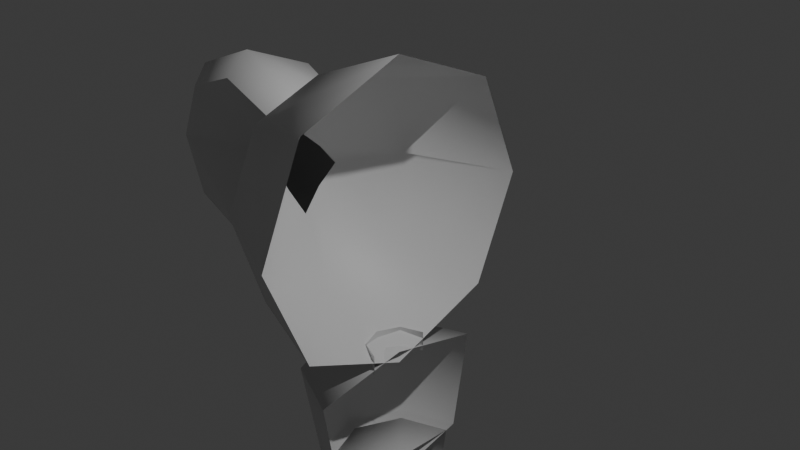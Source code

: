 # Source: monkey.blend  (saved by Blender 4.3.34; exported with 4.5.12 LTS)
import bpy
from mathutils import Matrix  # noqa: F401  (used for matrix-valued properties, if any)

bpy.ops.wm.read_factory_settings(use_empty=True)
scene = bpy.context.scene
scene.name = 'Scene'

# ---- collections
col_collection = bpy.data.collections.new('Collection'); scene.collection.children.link(col_collection)

# ---- materials (node trees are filled in below, after node groups)
mat_material = bpy.data.materials.new('Material')
mat_material.alpha_threshold = 0.0
mat_material.roughness = 0.5
mat_material.line_color = (0.0, 0.0, 0.0, 1.0)

# ---- material node trees
mat_material.use_nodes = True; mat_material.node_tree.nodes.clear()
_N = mat_material.node_tree.nodes; _L = mat_material.node_tree.links
n0 = _N.new('ShaderNodeOutputMaterial'); n0.name = 'Material Output'; n0.location = (300, 300)
n1 = _N.new('ShaderNodeBsdfPrincipled'); n1.name = 'Principled BSDF'; n1.location = (10, 300)
n1.inputs[3].default_value = 1.45
_L.new(n1.outputs[0], n0.inputs[0])
n0.is_active_output = True

# ---- world
world_world = bpy.data.worlds.new('World'); scene.world = world_world
world_world.use_nodes = True; world_world.node_tree.nodes.clear()
_N = world_world.node_tree.nodes; _L = world_world.node_tree.links
n0 = _N.new('ShaderNodeOutputWorld'); n0.name = 'World Output'; n0.location = (300, 300)
n1 = _N.new('ShaderNodeBackground'); n1.name = 'Background'; n1.location = (10, 300)
n1.inputs[0].default_value = (0.05088, 0.05088, 0.05088, 1.0)
_L.new(n1.outputs[0], n0.inputs[0])
n0.is_active_output = True
world_world.color = (0.05088, 0.05088, 0.05088)
world_world.sun_shadow_jitter_overblur = 0.0

# ---- cameras
cam_camera = bpy.data.cameras.new('Camera')
cam_camera.clip_end = 100.0
cam_camera.ortho_scale = 7.314

# ---- lights
light_light = bpy.data.lights.new('Light', 'POINT')
light_light.energy = 1000.0
light_light.shadow_soft_size = 0.1

# ---- meshes
me_cube = bpy.data.meshes.new('Cube')
me_cube.from_pydata([(-1.0, 1.0, 1.0), (-1.812, 0.7182, 0.7), (-1.812, 0.7182, -0.7), (-1.0, 1.0, -1.0), (-1.0, -1.0, 1.0), (-1.779, -0.2766, 0.684), (-1.0, -1.0, -1.0), (-1.779, -0.2766, -0.684), (-1.225, 0.0, -1.225), (-3.163, 0.7, 0.7), (-3.163, 0.7, -0.7), (0.0, 1.225, -1.225), (-1.225, -1.225, 0.0), (-3.147, -0.2766, 0.684), (-3.147, -0.2766, -0.684), (-1.225, 1.225, 0.0), (0.0, -1.225, 1.225), (-3.321, 0.0, -0.8573), (-2.463, 0.8573, -0.8573), (0.0, -1.225, -1.225), (-1.225, 0.0, 1.225), (-1.638, 0.8756, 0.0), (0.0, 1.225, 1.225), (-3.418, -0.2891, 0.0), (0.0, 1.732, 0.0), (-1.693, -0.2891, 0.0), (-3.321, 0.8573, 0.0), (0.0, 0.0, -1.732), (-2.463, -0.2891, 0.9479), (-1.606, 0.0, 0.8573), (0.0, -1.732, 0.0), (0.0, 0.0, 1.732), (-2.463, -0.2891, -0.9479), (-3.321, 0.0, 0.8573), (-2.463, 0.8573, 0.8573), (-1.606, 0.0, -0.8573), (-2.463, 1.212, 0.0), (-2.463, 0.0, -1.212), (-3.676, 0.0, 0.0), (-2.463, 0.146, 0.0), (-2.463, 0.0, 1.212), (-1.532, 0.0, 0.484), (-1.545, 0.2554, 0.2554), (-1.542, 0.4599, 0.0), (-1.551, 0.2213, -0.2157), (-1.532, 0.0, -0.484), (-1.638, -0.2277, 0.0), (-1.613, -0.163, -0.163), (-1.573, -0.1107, 0.2738)], [], [(31, 20, 4, 16), (30, 16, 4, 12), (15, 43, 42, 0), (3, 15, 24, 11), (15, 0, 22, 24), (8, 27, 19, 6), (3, 11, 27, 8), (43, 15, 3, 44), (6, 12, 46, 47), (4, 20, 41, 48), (19, 30, 12, 6), (22, 0, 20, 31), (40, 33, 13, 28), (39, 28, 13, 23), (38, 33, 9, 26), (37, 35, 7, 32), (46, 48, 5, 25), (36, 34, 1, 21), (18, 36, 21, 2), (10, 26, 36, 18), (26, 9, 34, 36), (46, 25, 7, 47), (43, 44, 2, 21), (43, 21, 1, 42), (17, 37, 32, 14), (10, 18, 37, 17), (18, 2, 35, 37), (17, 38, 26, 10), (14, 23, 38, 17), (23, 13, 33, 38), (32, 39, 23, 14), (7, 25, 39, 32), (25, 5, 28, 39), (29, 40, 28, 5), (1, 34, 40, 29), (34, 9, 33, 40), (42, 1, 29, 41), (20, 0, 42, 41), (4, 48, 46, 12), (6, 47, 45, 8), (8, 45, 44, 3), (45, 35, 2, 44), (41, 29, 5, 48), (45, 47, 7, 35)])
me_cube.polygons.foreach_set('use_smooth', [True] * 44)
_k = set([(5, 25), (5, 28), (7, 25), (7, 32), (13, 23), (13, 28), (14, 23), (14, 32), (41, 42), (41, 48), (42, 43), (43, 44), (44, 45), (45, 47), (46, 47), (46, 48)])
me_cube.attributes.new('sharp_edge', 'BOOLEAN', 'EDGE').data.foreach_set('value', [ (min(e.vertices), max(e.vertices)) in _k for e in me_cube.edges])
_uv = me_cube.uv_layers.new(name='UVMap')
_uv.uv.foreach_set('vector', [0.75, 0.625, 0.875, 0.625, 0.875, 0.75, 0.75, 0.75, 0.5, 0.875, 0.625, 0.875, 0.625, 1.0, 0.5, 1.0, 0.5, 0.25, 0.5, 0.1719, 0.5396, 0.5862, 0.625, 0.25, 0.375, 0.25, 0.5, 0.25, 0.5, 0.375, 0.375, 0.375, 0.5, 0.25, 0.625, 0.25, 0.625, 0.375, 0.5, 0.375, 0.125, 0.625, 0.25, 0.625, 0.25, 0.75, 0.125, 0.75, 0.125, 0.5, 0.25, 0.5, 0.25, 0.625, 0.125, 0.625, 0.5, 0.5593, 0.5, 0.25, 0.375, 0.25, 0.4659, 0.5908, 0.375, 1.0, 0.5, 0.0, 0.5, 0.7234, 0.473, 0.6971, 0.875, 0.75, 0.625, 0.125, 0.5706, 0.625, 0.5433, 0.6716, 0.375, 0.875, 0.5, 0.875, 0.5, 1.0, 0.375, 1.0, 0.75, 0.5, 0.875, 0.5, 0.875, 0.625, 0.75, 0.625, 0.75, 0.625, 0.875, 0.625, 0.875, 0.75, 0.75, 0.75, 0.5, 0.875, 0.625, 0.875, 0.625, 1.0, 0.5, 1.0, 0.5, 0.125, 0.625, 0.125, 0.625, 0.25, 0.5, 0.25, 0.25, 0.625, 0.375, 0.625, 0.375, 0.75, 0.25, 0.75, 0.5, 0.7234, 0.5433, 0.6716, 0.625, 0.75, 0.5, 0.75, 0.5, 0.375, 0.625, 0.375, 0.625, 0.5, 0.5, 0.5, 0.375, 0.375, 0.5, 0.375, 0.5, 0.5, 0.375, 0.5, 0.375, 0.25, 0.5, 0.25, 0.5, 0.375, 0.375, 0.375, 0.5, 0.25, 0.625, 0.25, 0.625, 0.375, 0.5, 0.375, 0.5, 0.7234, 0.5, 0.75, 0.375, 0.75, 0.473, 0.6971, 0.5, 0.5593, 0.4659, 0.5908, 0.375, 0.5, 0.5, 0.5, 0.5, 0.5593, 0.5, 0.5, 0.625, 0.5, 0.5396, 0.5862, 0.125, 0.625, 0.25, 0.625, 0.25, 0.75, 0.125, 0.75, 0.125, 0.5, 0.25, 0.5, 0.25, 0.625, 0.125, 0.625, 0.25, 0.5, 0.375, 0.5, 0.375, 0.625, 0.25, 0.625, 0.375, 0.125, 0.5, 0.125, 0.5, 0.25, 0.375, 0.25, 0.375, 0.0, 0.5, 0.0, 0.5, 0.125, 0.375, 0.125, 0.5, 0.0, 0.625, 0.0, 0.625, 0.125, 0.5, 0.125, 0.375, 0.875, 0.5, 0.875, 0.5, 1.0, 0.375, 1.0, 0.375, 0.75, 0.5, 0.75, 0.5, 0.875, 0.375, 0.875, 0.5, 0.75, 0.625, 0.75, 0.625, 0.875, 0.5, 0.875, 0.625, 0.625, 0.75, 0.625, 0.75, 0.75, 0.625, 0.75, 0.625, 0.5, 0.75, 0.5, 0.75, 0.625, 0.625, 0.625, 0.75, 0.5, 0.875, 0.5, 0.875, 0.625, 0.75, 0.625, 0.5396, 0.5862, 0.625, 0.5, 0.625, 0.625, 0.5706, 0.625, 0.625, 0.125, 0.625, 0.25, 0.5396, 0.5862, 0.5494, 0.125, 0.875, 0.75, 0.5433, 0.6716, 0.5, 0.7234, 0.5, 0.0, 0.375, 1.0, 0.473, 0.6971, 0.4294, 0.625, 0.375, 0.125, 0.375, 0.125, 0.4294, 0.625, 0.4659, 0.5908, 0.375, 0.25, 0.4294, 0.625, 0.375, 0.625, 0.375, 0.5, 0.4659, 0.5908, 0.5706, 0.625, 0.625, 0.625, 0.625, 0.75, 0.5433, 0.6716, 0.4294, 0.625, 0.473, 0.6971, 0.375, 0.75, 0.375, 0.625])
me_cube.materials.append(mat_material)
me_cube.use_mirror_vertex_groups = False
me_cube.update()
me_circle = bpy.data.meshes.new('Circle')
me_circle.from_pydata([(0.0, 1.0, 0.0), (-0.7071, 0.7071, 0.0), (-1.0, 0.0, 0.0), (-0.7071, -0.7071, 0.0), (0.0, -1.0, 0.0), (0.0, 1.0, 0.6585), (-0.7071, 0.7071, 0.6585), (-1.0, 0.0, 0.6585), (-0.7071, -0.7071, 0.6585), (0.0, -1.0, 0.6585)], [], [(1, 0, 5, 6), (4, 3, 8, 9), (2, 1, 6, 7), (3, 2, 7, 8)])
me_circle.polygons.foreach_set('use_smooth', [True] * 4)
_uv = me_circle.uv_layers.new(name='UVMap')
_uv.uv.foreach_set('vector', [0.0, 0.0, 0.0, 0.0, 0.0, 0.0, 0.0, 0.0, 0.0, 0.0, 0.0, 0.0, 0.0, 0.0, 0.0, 0.0, 0.0, 0.0, 0.0, 0.0, 0.0, 0.0, 0.0, 0.0, 0.0, 0.0, 0.0, 0.0, 0.0, 0.0, 0.0, 0.0])
me_circle.update()
me_circle_002 = bpy.data.meshes.new('Circle.002')
me_circle_002.from_pydata([(-5.721e-09, 1.075, -0.1722), (-0.7601, 0.7601, -0.1722), (-1.075, 0.0, -0.1722), (-0.7601, -0.7601, -0.1722), (-5.721e-09, -1.075, -0.1722), (3.725e-09, -3.725e-09, 6.881e-08), (-1.913e-09, 0.8765, -1.042), (-0.6198, 0.6198, -1.042), (-0.8765, 0.0, -1.042), (-0.6198, -0.6198, -1.042), (-1.913e-09, -0.8765, -1.042), (0.0, 0.0, -1.23)], [], [(3, 4, 5), (1, 2, 5), (2, 3, 5), (0, 1, 5), (3, 2, 8, 9), (1, 0, 6, 7), (4, 3, 9, 10), (2, 1, 7, 8), (10, 9, 11), (8, 7, 11), (9, 8, 11), (7, 6, 11)])
me_circle_002.polygons.foreach_set('use_smooth', [True] * 12)
_uv = me_circle_002.uv_layers.new(name='UVMap')
_uv.uv.foreach_set('vector', [0.0, 0.0, 0.0, 0.0, 0.0, 0.0, 0.0, 0.0, 0.0, 0.0, 0.0, 0.0, 0.0, 0.0, 0.0, 0.0, 0.0, 0.0, 0.0, 0.0, 0.0, 0.0, 0.0, 0.0, 0.0, 0.0, 0.0, 0.0, 0.0, 0.0, 0.0, 0.0, 0.0, 0.0, 0.0, 0.0, 0.0, 0.0, 0.0, 0.0, 0.0, 0.0, 0.0, 0.0, 0.0, 0.0, 0.0, 0.0, 0.0, 0.0, 0.0, 0.0, 0.0, 0.0, 0.0, 0.0, 0.0, 0.0, 0.0, 0.0, 0.0, 0.0, 0.0, 0.0, 0.0, 0.0, 0.0, 0.0, 0.0, 0.0, 0.0, 0.0, 0.0, 0.0, 0.0, 0.0, 0.0, 0.0, 0.0, 0.0])
me_circle_002.update()
me_circle_003 = bpy.data.meshes.new('Circle.003')
me_circle_003.from_pydata([(-1.913e-09, 0.8765, 0.0), (-0.6198, 0.6198, 0.0), (-0.8765, 0.0, 0.0), (-0.6198, -0.6198, 0.0), (-1.913e-09, -0.8765, 0.0), (-1.636e-09, 0.8511, -0.5771), (-0.6018, 0.6018, -0.5771), (-0.8511, -2.215e-10, -0.5771), (-0.6018, -0.6018, -0.5771), (-1.636e-09, -0.8511, -0.5771), (2.215e-10, -2.215e-10, -0.5771), (0.0, 0.0, 2.384e-07), (-1.139e-09, -0.8121, -0.2885), (-0.8121, 0.0, -0.2885), (-0.5742, -0.5742, -0.2885), (-1.139e-09, 0.8121, -0.2885), (-0.5742, 0.5742, -0.2885)], [], [(14, 13, 7, 8), (16, 15, 5, 6), (12, 14, 8, 9), (13, 16, 6, 7), (8, 7, 10), (6, 5, 10), (9, 8, 10), (7, 6, 10), (1, 2, 11), (2, 3, 11), (0, 1, 11), (3, 4, 11), (2, 1, 16, 13), (4, 3, 14, 12), (1, 0, 15, 16), (3, 2, 13, 14)])
me_circle_003.polygons.foreach_set('use_smooth', [True] * 16)
_uv = me_circle_003.uv_layers.new(name='UVMap')
_uv.uv.foreach_set('vector', [0.0, 0.0, 0.0, 0.0, 0.0, 0.0, 0.0, 0.0, 0.0, 0.0, 0.0, 0.0, 0.0, 0.0, 0.0, 0.0, 0.0, 0.0, 0.0, 0.0, 0.0, 0.0, 0.0, 0.0, 0.0, 0.0, 0.0, 0.0, 0.0, 0.0, 0.0, 0.0, 0.0, 0.0, 0.0, 0.0, 0.0, 0.0, 0.0, 0.0, 0.0, 0.0, 0.0, 0.0, 0.0, 0.0, 0.0, 0.0, 0.0, 0.0, 0.0, 0.0, 0.0, 0.0, 0.0, 0.0, 0.0, 0.0, 0.0, 0.0, 0.0, 0.0, 0.0, 0.0, 0.0, 0.0, 0.0, 0.0, 0.0, 0.0, 0.0, 0.0, 0.0, 0.0, 0.0, 0.0, 0.0, 0.0, 0.0, 0.0, 0.0, 0.0, 0.0, 0.0, 0.0, 0.0, 0.0, 0.0, 0.0, 0.0, 0.0, 0.0, 0.0, 0.0, 0.0, 0.0, 0.0, 0.0, 0.0, 0.0, 0.0, 0.0, 0.0, 0.0, 0.0, 0.0, 0.0, 0.0, 0.0, 0.0, 0.0, 0.0])
me_circle_003.update()
me_circle_004 = bpy.data.meshes.new('Circle.004')
me_circle_004.from_pydata([(0.0, 0.8511, -5.96e-08), (-0.6018, 0.6018, -5.96e-08), (-0.8511, -2.215e-10, -5.96e-08), (-0.6018, -0.6018, -5.96e-08), (0.0, -0.8511, -5.96e-08), (0.0, -2.215e-10, 0.2478), (0.0, 0.0, -0.435), (0.0, 0.7248, -0.2525), (-0.7248, -1.887e-10, -0.2525), (-0.5125, -0.5125, -0.2525), (-0.5125, 0.5125, -0.2525), (0.0, -0.7248, -0.2525)], [], [(3, 5, 2), (1, 5, 0), (4, 5, 3), (2, 5, 1), (9, 8, 6), (10, 7, 6), (11, 9, 6), (8, 10, 6), (2, 1, 10, 8), (4, 3, 9, 11), (1, 0, 7, 10), (3, 2, 8, 9)])
me_circle_004.polygons.foreach_set('use_smooth', [True] * 12)
_uv = me_circle_004.uv_layers.new(name='UVMap')
_uv.uv.foreach_set('vector', [0.0, 0.0, 0.0, 0.0, 0.0, 0.0, 0.0, 0.0, 0.0, 0.0, 0.0, 0.0, 0.0, 0.0, 0.0, 0.0, 0.0, 0.0, 0.0, 0.0, 0.0, 0.0, 0.0, 0.0, 0.0, 0.0, 0.0, 0.0, 0.0, 0.0, 0.0, 0.0, 0.0, 0.0, 0.0, 0.0, 0.0, 0.0, 0.0, 0.0, 0.0, 0.0, 0.0, 0.0, 0.0, 0.0, 0.0, 0.0, 0.0, 0.0, 0.0, 0.0, 0.0, 0.0, 0.0, 0.0, 0.0, 0.0, 0.0, 0.0, 0.0, 0.0, 0.0, 0.0, 0.0, 0.0, 0.0, 0.0, 0.0, 0.0, 0.0, 0.0, 0.0, 0.0, 0.0, 0.0, 0.0, 0.0, 0.0, 0.0])
me_circle_004.update()
me_cube_002 = bpy.data.meshes.new('Cube.002')
me_cube_002.from_pydata([(-1.0, -1.0, -0.9886), (-1.32, -1.32, 0.9421), (-1.0, 1.0, -0.9886), (-1.32, 1.32, 0.9421), (1.0, -1.0, -0.9886), (1.32, -1.32, 0.9421), (1.0, 1.0, -0.9886), (1.32, 1.32, 0.9421), (-1.225, 0.0, -1.154), (-1.279, -1.279, -0.05206), (-1.616, -2.714e-09, 1.239), (-1.279, 1.279, -0.05206), (0.0, 1.225, -1.154), (-3.809e-08, 1.616, 1.239), (1.279, 1.279, -0.05206), (1.225, 0.0, -1.154), (1.616, -2.714e-09, 1.239), (1.279, -1.279, -0.05206), (0.0, -1.225, -1.154), (-3.809e-08, -1.616, 1.239), (-3.809e-08, -2.714e-09, 1.908), (0.0, 0.0, -1.359), (-2.451e-10, -1.736, -0.002429), (1.736, -1.747e-11, -0.002429), (-2.451e-10, 1.736, -0.002429), (-1.736, -1.747e-11, -0.002429)], [], [(25, 10, 3, 11), (24, 13, 7, 14), (23, 16, 5, 17), (22, 19, 1, 9), (21, 15, 4, 18), (20, 10, 1, 19), (16, 20, 19, 5), (7, 13, 20, 16), (13, 3, 10, 20), (8, 21, 18, 0), (2, 12, 21, 8), (12, 6, 15, 21), (18, 22, 9, 0), (4, 17, 22, 18), (17, 5, 19, 22), (15, 23, 17, 4), (6, 14, 23, 15), (14, 7, 16, 23), (12, 24, 14, 6), (2, 11, 24, 12), (11, 3, 13, 24), (8, 25, 11, 2), (0, 9, 25, 8), (9, 1, 10, 25)])
me_cube_002.polygons.foreach_set('use_smooth', [True] * 24)
_uv = me_cube_002.uv_layers.new(name='UVMap')
_uv.uv.foreach_set('vector', [0.5, 0.125, 0.625, 0.125, 0.625, 0.25, 0.5, 0.25, 0.5, 0.375, 0.625, 0.375, 0.625, 0.5, 0.5, 0.5, 0.5, 0.625, 0.625, 0.625, 0.625, 0.75, 0.5, 0.75, 0.5, 0.875, 0.625, 0.875, 0.625, 1.0, 0.5, 1.0, 0.25, 0.625, 0.375, 0.625, 0.375, 0.75, 0.25, 0.75, 0.75, 0.625, 0.875, 0.625, 0.875, 0.75, 0.75, 0.75, 0.625, 0.625, 0.75, 0.625, 0.75, 0.75, 0.625, 0.75, 0.625, 0.5, 0.75, 0.5, 0.75, 0.625, 0.625, 0.625, 0.75, 0.5, 0.875, 0.5, 0.875, 0.625, 0.75, 0.625, 0.125, 0.625, 0.25, 0.625, 0.25, 0.75, 0.125, 0.75, 0.125, 0.5, 0.25, 0.5, 0.25, 0.625, 0.125, 0.625, 0.25, 0.5, 0.375, 0.5, 0.375, 0.625, 0.25, 0.625, 0.375, 0.875, 0.5, 0.875, 0.5, 1.0, 0.375, 1.0, 0.375, 0.75, 0.5, 0.75, 0.5, 0.875, 0.375, 0.875, 0.5, 0.75, 0.625, 0.75, 0.625, 0.875, 0.5, 0.875, 0.375, 0.625, 0.5, 0.625, 0.5, 0.75, 0.375, 0.75, 0.375, 0.5, 0.5, 0.5, 0.5, 0.625, 0.375, 0.625, 0.5, 0.5, 0.625, 0.5, 0.625, 0.625, 0.5, 0.625, 0.375, 0.375, 0.5, 0.375, 0.5, 0.5, 0.375, 0.5, 0.375, 0.25, 0.5, 0.25, 0.5, 0.375, 0.375, 0.375, 0.5, 0.25, 0.625, 0.25, 0.625, 0.375, 0.5, 0.375, 0.375, 0.125, 0.5, 0.125, 0.5, 0.25, 0.375, 0.25, 0.375, 0.0, 0.5, 0.0, 0.5, 0.125, 0.375, 0.125, 0.5, 0.0, 0.625, 0.0, 0.625, 0.125, 0.5, 0.125])
me_cube_002.update()
me_cube_004 = bpy.data.meshes.new('Cube.004')
me_cube_004.from_pydata([(-1.0, -1.0, -0.9886), (-1.32, -1.32, 0.9421), (-1.0, 1.0, -0.9886), (-1.32, 1.32, 0.9421), (1.0, -1.0, -0.9886), (1.32, -1.32, 0.9421), (1.0, 1.0, -0.9886), (1.32, 1.32, 0.9421), (-1.225, 0.0, -1.154), (-1.279, -1.279, -0.05206), (-1.616, -2.714e-09, 1.239), (-1.279, 1.279, -0.05206), (0.0, 1.225, -1.154), (-3.809e-08, 1.616, 1.239), (1.279, 1.279, -0.05206), (1.225, 0.0, -1.154), (1.616, -2.714e-09, 1.239), (1.279, -1.279, -0.05206), (0.0, -1.225, -1.154), (-3.809e-08, -1.616, 1.239), (-3.809e-08, -2.714e-09, 1.908), (0.0, 0.0, -1.359), (-2.451e-10, -1.736, -0.002429), (1.736, -1.747e-11, -0.002429), (-2.451e-10, 1.736, -0.002429), (-1.736, -1.747e-11, -0.002429)], [], [(25, 10, 3, 11), (24, 13, 7, 14), (23, 16, 5, 17), (22, 19, 1, 9), (21, 15, 4, 18), (20, 10, 1, 19), (16, 20, 19, 5), (7, 13, 20, 16), (13, 3, 10, 20), (8, 21, 18, 0), (2, 12, 21, 8), (12, 6, 15, 21), (18, 22, 9, 0), (4, 17, 22, 18), (17, 5, 19, 22), (15, 23, 17, 4), (6, 14, 23, 15), (14, 7, 16, 23), (12, 24, 14, 6), (2, 11, 24, 12), (11, 3, 13, 24), (8, 25, 11, 2), (0, 9, 25, 8), (9, 1, 10, 25)])
me_cube_004.polygons.foreach_set('use_smooth', [True] * 24)
_uv = me_cube_004.uv_layers.new(name='UVMap')
_uv.uv.foreach_set('vector', [0.5, 0.125, 0.625, 0.125, 0.625, 0.25, 0.5, 0.25, 0.5, 0.375, 0.625, 0.375, 0.625, 0.5, 0.5, 0.5, 0.5, 0.625, 0.625, 0.625, 0.625, 0.75, 0.5, 0.75, 0.5, 0.875, 0.625, 0.875, 0.625, 1.0, 0.5, 1.0, 0.25, 0.625, 0.375, 0.625, 0.375, 0.75, 0.25, 0.75, 0.75, 0.625, 0.875, 0.625, 0.875, 0.75, 0.75, 0.75, 0.625, 0.625, 0.75, 0.625, 0.75, 0.75, 0.625, 0.75, 0.625, 0.5, 0.75, 0.5, 0.75, 0.625, 0.625, 0.625, 0.75, 0.5, 0.875, 0.5, 0.875, 0.625, 0.75, 0.625, 0.125, 0.625, 0.25, 0.625, 0.25, 0.75, 0.125, 0.75, 0.125, 0.5, 0.25, 0.5, 0.25, 0.625, 0.125, 0.625, 0.25, 0.5, 0.375, 0.5, 0.375, 0.625, 0.25, 0.625, 0.375, 0.875, 0.5, 0.875, 0.5, 1.0, 0.375, 1.0, 0.375, 0.75, 0.5, 0.75, 0.5, 0.875, 0.375, 0.875, 0.5, 0.75, 0.625, 0.75, 0.625, 0.875, 0.5, 0.875, 0.375, 0.625, 0.5, 0.625, 0.5, 0.75, 0.375, 0.75, 0.375, 0.5, 0.5, 0.5, 0.5, 0.625, 0.375, 0.625, 0.5, 0.5, 0.625, 0.5, 0.625, 0.625, 0.5, 0.625, 0.375, 0.375, 0.5, 0.375, 0.5, 0.5, 0.375, 0.5, 0.375, 0.25, 0.5, 0.25, 0.5, 0.375, 0.375, 0.375, 0.5, 0.25, 0.625, 0.25, 0.625, 0.375, 0.5, 0.375, 0.375, 0.125, 0.5, 0.125, 0.5, 0.25, 0.375, 0.25, 0.375, 0.0, 0.5, 0.0, 0.5, 0.125, 0.375, 0.125, 0.5, 0.0, 0.625, 0.0, 0.625, 0.125, 0.5, 0.125])
me_cube_004.update()
me_cube_005 = bpy.data.meshes.new('Cube.005')
me_cube_005.from_pydata([(-1.0, -1.0, -1.0), (-1.0, -1.0, 1.0), (-1.0, 1.0, -1.0), (-1.0, 1.0, 1.0), (1.0, -1.0, -1.0), (1.0, -1.0, 1.0), (1.0, 1.0, -1.0), (1.0, 1.0, 1.0), (-1.225, 0.0, -1.225), (-1.225, -1.225, 0.0), (-1.225, 0.0, 1.225), (-1.225, 1.225, 0.0), (0.0, 1.225, -1.225), (0.0, 1.225, 1.225), (1.225, 1.225, 0.0), (1.225, 0.0, -1.225), (1.225, 0.0, 1.225), (1.225, -1.225, 0.0), (0.0, -1.225, -1.225), (0.0, -1.225, 1.225), (0.0, 0.0, 1.732), (0.0, 0.0, -1.732), (0.0, -1.732, 0.0), (1.732, 0.0, 0.0), (0.0, 1.732, 0.0), (-1.732, 0.0, 0.0)], [], [(25, 10, 3, 11), (24, 13, 7, 14), (23, 16, 5, 17), (22, 19, 1, 9), (21, 15, 4, 18), (20, 10, 1, 19), (16, 20, 19, 5), (7, 13, 20, 16), (13, 3, 10, 20), (8, 21, 18, 0), (2, 12, 21, 8), (12, 6, 15, 21), (18, 22, 9, 0), (4, 17, 22, 18), (17, 5, 19, 22), (15, 23, 17, 4), (6, 14, 23, 15), (14, 7, 16, 23), (12, 24, 14, 6), (2, 11, 24, 12), (11, 3, 13, 24), (8, 25, 11, 2), (0, 9, 25, 8), (9, 1, 10, 25)])
me_cube_005.polygons.foreach_set('use_smooth', [True] * 24)
_uv = me_cube_005.uv_layers.new(name='UVMap')
_uv.uv.foreach_set('vector', [0.5, 0.125, 0.625, 0.125, 0.625, 0.25, 0.5, 0.25, 0.5, 0.375, 0.625, 0.375, 0.625, 0.5, 0.5, 0.5, 0.5, 0.625, 0.625, 0.625, 0.625, 0.75, 0.5, 0.75, 0.5, 0.875, 0.625, 0.875, 0.625, 1.0, 0.5, 1.0, 0.25, 0.625, 0.375, 0.625, 0.375, 0.75, 0.25, 0.75, 0.75, 0.625, 0.875, 0.625, 0.875, 0.75, 0.75, 0.75, 0.625, 0.625, 0.75, 0.625, 0.75, 0.75, 0.625, 0.75, 0.625, 0.5, 0.75, 0.5, 0.75, 0.625, 0.625, 0.625, 0.75, 0.5, 0.875, 0.5, 0.875, 0.625, 0.75, 0.625, 0.125, 0.625, 0.25, 0.625, 0.25, 0.75, 0.125, 0.75, 0.125, 0.5, 0.25, 0.5, 0.25, 0.625, 0.125, 0.625, 0.25, 0.5, 0.375, 0.5, 0.375, 0.625, 0.25, 0.625, 0.375, 0.875, 0.5, 0.875, 0.5, 1.0, 0.375, 1.0, 0.375, 0.75, 0.5, 0.75, 0.5, 0.875, 0.375, 0.875, 0.5, 0.75, 0.625, 0.75, 0.625, 0.875, 0.5, 0.875, 0.375, 0.625, 0.5, 0.625, 0.5, 0.75, 0.375, 0.75, 0.375, 0.5, 0.5, 0.5, 0.5, 0.625, 0.375, 0.625, 0.5, 0.5, 0.625, 0.5, 0.625, 0.625, 0.5, 0.625, 0.375, 0.375, 0.5, 0.375, 0.5, 0.5, 0.375, 0.5, 0.375, 0.25, 0.5, 0.25, 0.5, 0.375, 0.375, 0.375, 0.5, 0.25, 0.625, 0.25, 0.625, 0.375, 0.5, 0.375, 0.375, 0.125, 0.5, 0.125, 0.5, 0.25, 0.375, 0.25, 0.375, 0.0, 0.5, 0.0, 0.5, 0.125, 0.375, 0.125, 0.5, 0.0, 0.625, 0.0, 0.625, 0.125, 0.5, 0.125])
me_cube_005.update()
me_cube_006 = bpy.data.meshes.new('Cube.006')
me_cube_006.from_pydata([(-0.9035, -0.7886, -1.287), (-0.8547, -1.066, 0.3517), (-1.0, 2.177, 0.8183), (-1.0, 0.9508, 1.784), (1.214, -0.7833, -1.293), (1.226, -1.306, 0.2782), (1.012, 2.156, 0.7919), (1.012, 0.9253, 1.761), (-1.21, 1.414, -0.09519), (-1.061, -0.9462, -0.5234), (-1.217, -0.0899, 1.459), (-1.225, 1.659, 1.463), (4.657e-10, 2.319, 0.993), (4.657e-10, 0.9032, 2.232), (1.234, 1.642, 1.443), (1.358, 1.101, -0.3865), (1.295, -0.233, 1.357), (1.542, -1.527, -0.6254), (0.191, -1.433, -1.292), (0.1577, -1.576, 0.7916), (0.004534, -0.2729, 1.913), (0.06322, 1.237, -0.2602), (0.3177, -2.274, -0.4734), (1.895, 0.2707, 0.2693), (4.657e-10, 1.903, 1.905), (-1.723, 0.6464, 0.5846)], [], [(25, 10, 3, 11), (24, 13, 7, 14), (23, 16, 5, 17), (22, 19, 1, 9), (21, 15, 4, 18), (20, 10, 1, 19), (16, 20, 19, 5), (7, 13, 20, 16), (13, 3, 10, 20), (8, 21, 18, 0), (2, 12, 21, 8), (12, 6, 15, 21), (18, 22, 9, 0), (4, 17, 22, 18), (17, 5, 19, 22), (15, 23, 17, 4), (6, 14, 23, 15), (14, 7, 16, 23), (12, 24, 14, 6), (2, 11, 24, 12), (11, 3, 13, 24), (8, 25, 11, 2), (0, 9, 25, 8), (9, 1, 10, 25)])
me_cube_006.polygons.foreach_set('use_smooth', [True] * 24)
_uv = me_cube_006.uv_layers.new(name='UVMap')
_uv.uv.foreach_set('vector', [0.5, 0.125, 0.625, 0.125, 0.625, 0.25, 0.5, 0.25, 0.5, 0.375, 0.625, 0.375, 0.625, 0.5, 0.5, 0.5, 0.5, 0.625, 0.625, 0.625, 0.625, 0.75, 0.5, 0.75, 0.5, 0.875, 0.625, 0.875, 0.625, 1.0, 0.5, 1.0, 0.25, 0.625, 0.375, 0.625, 0.375, 0.75, 0.25, 0.75, 0.75, 0.625, 0.875, 0.625, 0.875, 0.75, 0.75, 0.75, 0.625, 0.625, 0.75, 0.625, 0.75, 0.75, 0.625, 0.75, 0.625, 0.5, 0.75, 0.5, 0.75, 0.625, 0.625, 0.625, 0.75, 0.5, 0.875, 0.5, 0.875, 0.625, 0.75, 0.625, 0.125, 0.625, 0.25, 0.625, 0.25, 0.75, 0.125, 0.75, 0.125, 0.5, 0.25, 0.5, 0.25, 0.625, 0.125, 0.625, 0.25, 0.5, 0.375, 0.5, 0.375, 0.625, 0.25, 0.625, 0.375, 0.875, 0.5, 0.875, 0.5, 1.0, 0.375, 1.0, 0.375, 0.75, 0.5, 0.75, 0.5, 0.875, 0.375, 0.875, 0.5, 0.75, 0.625, 0.75, 0.625, 0.875, 0.5, 0.875, 0.375, 0.625, 0.5, 0.625, 0.5, 0.75, 0.375, 0.75, 0.375, 0.5, 0.5, 0.5, 0.5, 0.625, 0.375, 0.625, 0.5, 0.5, 0.625, 0.5, 0.625, 0.625, 0.5, 0.625, 0.375, 0.375, 0.5, 0.375, 0.5, 0.5, 0.375, 0.5, 0.375, 0.25, 0.5, 0.25, 0.5, 0.375, 0.375, 0.375, 0.5, 0.25, 0.625, 0.25, 0.625, 0.375, 0.5, 0.375, 0.375, 0.125, 0.5, 0.125, 0.5, 0.25, 0.375, 0.25, 0.375, 0.0, 0.5, 0.0, 0.5, 0.125, 0.375, 0.125, 0.5, 0.0, 0.625, 0.0, 0.625, 0.125, 0.5, 0.125])
me_cube_006.update()
me_cube_007 = bpy.data.meshes.new('Cube.007')
me_cube_007.from_pydata([(-0.6319, -4.28, -0.7925), (-0.6376, -4.272, 0.4773), (-0.9966, -0.3482, -1.068), (-0.9978, -0.3427, 0.9265), (0.6319, -4.28, -0.7925), (0.6376, -4.272, 0.4773), (0.9966, -0.3482, -1.068), (0.9978, -0.3427, 0.9265), (-1.074, -2.349, -1.188), (-0.7029, -4.616, -0.1693), (-1.082, -2.326, 0.969), (-1.225, 0.01106, -0.06473), (-1.437e-17, 0.01107, -1.289), (-1.437e-17, 0.01107, 1.16), (1.225, 0.01106, -0.06473), (1.074, -2.349, -1.188), (1.082, -2.326, 0.969), (0.7029, -4.616, -0.1693), (-3.761e-17, -4.619, -0.8687), (-3.758e-17, -4.613, 0.5372), (-2.513e-17, -2.321, 1.42), (-2.532e-17, -2.354, -1.63), (-4.129e-17, -5.219, -0.1859), (1.525, -2.337, -0.1136), (-1.15e-17, 0.761, -0.05179), (-1.525, -2.337, -0.1136)], [], [(25, 10, 3, 11), (24, 13, 7, 14), (23, 16, 5, 17), (22, 19, 1, 9), (21, 15, 4, 18), (20, 10, 1, 19), (16, 20, 19, 5), (7, 13, 20, 16), (13, 3, 10, 20), (8, 21, 18, 0), (2, 12, 21, 8), (12, 6, 15, 21), (18, 22, 9, 0), (4, 17, 22, 18), (17, 5, 19, 22), (15, 23, 17, 4), (6, 14, 23, 15), (14, 7, 16, 23), (12, 24, 14, 6), (2, 11, 24, 12), (11, 3, 13, 24), (8, 25, 11, 2), (0, 9, 25, 8), (9, 1, 10, 25)])
me_cube_007.polygons.foreach_set('use_smooth', [True] * 24)
_uv = me_cube_007.uv_layers.new(name='UVMap')
_uv.uv.foreach_set('vector', [0.5, 0.125, 0.625, 0.125, 0.625, 0.25, 0.5, 0.25, 0.5, 0.375, 0.625, 0.375, 0.625, 0.5, 0.5, 0.5, 0.5, 0.625, 0.625, 0.625, 0.625, 0.75, 0.5, 0.75, 0.5, 0.875, 0.625, 0.875, 0.625, 1.0, 0.5, 1.0, 0.25, 0.625, 0.375, 0.625, 0.375, 0.75, 0.25, 0.75, 0.75, 0.625, 0.875, 0.625, 0.875, 0.75, 0.75, 0.75, 0.625, 0.625, 0.75, 0.625, 0.75, 0.75, 0.625, 0.75, 0.625, 0.5, 0.75, 0.5, 0.75, 0.625, 0.625, 0.625, 0.75, 0.5, 0.875, 0.5, 0.875, 0.625, 0.75, 0.625, 0.125, 0.625, 0.25, 0.625, 0.25, 0.75, 0.125, 0.75, 0.125, 0.5, 0.25, 0.5, 0.25, 0.625, 0.125, 0.625, 0.25, 0.5, 0.375, 0.5, 0.375, 0.625, 0.25, 0.625, 0.375, 0.875, 0.5, 0.875, 0.5, 1.0, 0.375, 1.0, 0.375, 0.75, 0.5, 0.75, 0.5, 0.875, 0.375, 0.875, 0.5, 0.75, 0.625, 0.75, 0.625, 0.875, 0.5, 0.875, 0.375, 0.625, 0.5, 0.625, 0.5, 0.75, 0.375, 0.75, 0.375, 0.5, 0.5, 0.5, 0.5, 0.625, 0.375, 0.625, 0.5, 0.5, 0.625, 0.5, 0.625, 0.625, 0.5, 0.625, 0.375, 0.375, 0.5, 0.375, 0.5, 0.5, 0.375, 0.5, 0.375, 0.25, 0.5, 0.25, 0.5, 0.375, 0.375, 0.375, 0.5, 0.25, 0.625, 0.25, 0.625, 0.375, 0.5, 0.375, 0.375, 0.125, 0.5, 0.125, 0.5, 0.25, 0.375, 0.25, 0.375, 0.0, 0.5, 0.0, 0.5, 0.125, 0.375, 0.125, 0.5, 0.0, 0.625, 0.0, 0.625, 0.125, 0.5, 0.125])
me_cube_007.update()
me_circle_005 = bpy.data.meshes.new('Circle.005')
me_circle_005.from_pydata([(1.727e-07, 1.0, -0.8871), (-0.7071, 0.7071, -0.8871), (-1.0, -1.192e-07, -0.8871), (-0.7071, -0.7071, -0.8871), (1.727e-07, -1.0, -0.8871), (0.7071, -0.7071, -0.8871), (1.0, -1.192e-07, -0.8871), (0.7071, 0.7071, -0.8871), (1.727e-07, 1.0, 0.8871), (-0.7071, 0.7071, 0.8871), (-1.0, -1.192e-07, 0.8871), (-0.7071, -0.7071, 0.8871), (1.727e-07, -1.0, 0.8871), (0.7071, -0.7071, 0.8871), (1.0, -1.192e-07, 0.8871), (0.7071, 0.7071, 0.8871), (-1.907e-06, -1.212e-07, 0.8871), (-1.907e-06, -1.212e-07, -0.8871)], [], [(6, 5, 13, 14), (4, 3, 11, 12), (2, 1, 9, 10), (7, 6, 14, 15), (5, 4, 12, 13), (3, 2, 10, 11), (1, 0, 8, 9), (0, 7, 15, 8), (15, 14, 16), (13, 12, 16), (11, 10, 16), (9, 8, 16), (8, 15, 16), (14, 13, 16), (12, 11, 16), (10, 9, 16), (7, 17, 6), (5, 17, 4), (3, 17, 2), (1, 17, 0), (0, 17, 7), (6, 17, 5), (4, 17, 3), (2, 17, 1)])
me_circle_005.polygons.foreach_set('use_smooth', [True] * 24)
_k = set([(0, 1), (0, 7), (1, 2), (2, 3), (3, 4), (4, 5), (5, 6), (6, 7), (8, 9), (8, 15), (9, 10), (10, 11), (11, 12), (12, 13), (13, 14), (14, 15)])
me_circle_005.attributes.new('sharp_edge', 'BOOLEAN', 'EDGE').data.foreach_set('value', [ (min(e.vertices), max(e.vertices)) in _k for e in me_circle_005.edges])
_uv = me_circle_005.uv_layers.new(name='UVMap')
_uv.uv.foreach_set('vector', [0.0, 0.0, 0.0, 0.0, 0.0, 0.0, 0.0, 0.0, 0.0, 0.0, 0.0, 0.0, 0.0, 0.0, 0.0, 0.0, 0.0, 0.0, 0.0, 0.0, 0.0, 0.0, 0.0, 0.0, 0.0, 0.0, 0.0, 0.0, 0.0, 0.0, 0.0, 0.0, 0.0, 0.0, 0.0, 0.0, 0.0, 0.0, 0.0, 0.0, 0.0, 0.0, 0.0, 0.0, 0.0, 0.0, 0.0, 0.0, 0.0, 0.0, 0.0, 0.0, 0.0, 0.0, 0.0, 0.0, 0.0, 0.0, 0.0, 0.0, 0.0, 0.0, 0.0, 0.0, 0.0, 0.0, 0.0, 0.0, 0.0, 0.0, 0.0, 0.0, 0.0, 0.0, 0.0, 0.0, 0.0, 0.0, 0.0, 0.0, 0.0, 0.0, 0.0, 0.0, 0.0, 0.0, 0.0, 0.0, 0.0, 0.0, 0.0, 0.0, 0.0, 0.0, 0.0, 0.0, 0.0, 0.0, 0.0, 0.0, 0.0, 0.0, 0.0, 0.0, 0.0, 0.0, 0.0, 0.0, 0.0, 0.0, 0.0, 0.0, 0.0, 0.0, 0.0, 0.0, 0.0, 0.0, 0.0, 0.0, 0.0, 0.0, 0.0, 0.0, 0.0, 0.0, 0.0, 0.0, 0.0, 0.0, 0.0, 0.0, 0.0, 0.0, 0.0, 0.0, 0.0, 0.0, 0.0, 0.0, 0.0, 0.0, 0.0, 0.0, 0.0, 0.0, 0.0, 0.0, 0.0, 0.0, 0.0, 0.0, 0.0, 0.0, 0.0, 0.0, 0.0, 0.0, 0.0, 0.0])
me_circle_005.update()

# ---- objects
ob_cube = bpy.data.objects.new('Cube', me_cube)
ob_light = bpy.data.objects.new('Light', light_light)
ob_camera = bpy.data.objects.new('Camera', cam_camera)
ob_circle = bpy.data.objects.new('Circle', me_circle)
ob_circle_001 = bpy.data.objects.new('Circle.001', me_circle_002)
ob_circle_002 = bpy.data.objects.new('Circle.002', me_circle_003)
ob_circle_003 = bpy.data.objects.new('Circle.003', me_circle_004)
ob_cube_001 = bpy.data.objects.new('Cube.001', me_cube_002)
ob_cube_003 = bpy.data.objects.new('Cube.003', me_cube_004)
ob_cube_002 = bpy.data.objects.new('Cube.002', me_cube_005)
ob_cube_004 = bpy.data.objects.new('Cube.004', me_cube_006)
ob_cube_005 = bpy.data.objects.new('Cube.005', me_cube_007)
ob_circle_004 = bpy.data.objects.new('Circle.004', me_circle_005)

# ---- transforms, parenting, visibility, modifiers, constraints
ob_cube.location = (0.0, 0.0, 0.0)
ob_cube.lock_rotations_4d = False
ob_cube.empty_display_type = 'ARROWS'
ob_cube.lineart.crease_threshold = 0.0
ob_light.location = (4.076, 1.005, 5.904)
ob_light.rotation_euler = (0.6503, 0.05522, 1.866)
ob_light.lock_rotations_4d = False
ob_light.empty_display_type = 'ARROWS'
ob_light.color = (0.0, 0.0, 0.0, 0.0)
ob_light.lineart.crease_threshold = 0.0
ob_camera.location = (7.359, -6.926, 4.958)
ob_camera.rotation_euler = (1.109, 0.0, 0.8149)
ob_camera.lock_rotations_4d = False
ob_camera.empty_display_type = 'ARROWS'
ob_camera.color = (0.0, 0.0, 0.0, 0.0)
ob_camera.display_type = 'WIRE'
ob_camera.lineart.crease_threshold = 0.0
ob_circle.location = (0.0, 0.0, -1.739)
ob_circle.scale = (0.359, 0.359, 0.359)
ob_circle_001.location = (0.0, 0.0, -1.599)
ob_circle_001.scale = (1.0, 1.0, 1.338)
ob_circle_002.location = (0.0, 0.0, -3.023)
ob_circle_002.scale = (0.8645, 0.8645, 1.157)
ob_circle_003.location = (0.0, 0.0, -3.646)
ob_circle_003.scale = (0.983, 0.983, 2.19)
ob_cube_001.location = (-0.8796, -1.389e-07, -5.128)
ob_cube_001.scale = (0.5, 0.5, 0.7409)
ob_cube_003.location = (-0.8796, -1.389e-07, -6.967)
ob_cube_003.scale = (0.351, 0.351, 0.7336)
ob_cube_002.location = (-0.8796, 1.109e-06, -8.322)
ob_cube_002.scale = (0.3667, 0.3667, 0.3667)
ob_cube_004.location = (-0.8796, -0.8509, -9.089)
ob_cube_004.scale = (0.3667, 0.3667, 0.3667)
ob_cube_005.location = (-0.5016, -0.1874, -8.724)
ob_cube_005.rotation_euler = (0.5642, -0.8186, 0.2788)
ob_cube_005.scale = (0.1883, 0.1883, 0.1883)
ob_circle_004.location = (-0.8796, 0.0, -9.104)
ob_circle_004.rotation_euler = (-1.344e-07, 1.571, 0.0)
ob_circle_004.scale = (0.4616, 0.4616, 0.4616)

# ---- collection membership
col_collection.objects.link(ob_cube)
col_collection.objects.link(ob_light)
col_collection.objects.link(ob_camera)
col_collection.objects.link(ob_circle)
col_collection.objects.link(ob_circle_001)
col_collection.objects.link(ob_circle_002)
col_collection.objects.link(ob_circle_003)
col_collection.objects.link(ob_cube_001)
col_collection.objects.link(ob_cube_003)
col_collection.objects.link(ob_cube_002)
col_collection.objects.link(ob_cube_004)
col_collection.objects.link(ob_cube_005)
col_collection.objects.link(ob_circle_004)

# ---- scene / render settings (as saved in the file)
scene.camera = ob_camera
scene.frame_start = 1; scene.frame_end = 250; scene.frame_set(1)
scene.render.engine = 'BLENDER_EEVEE_NEXT'
bpy.context.view_layer.update()
